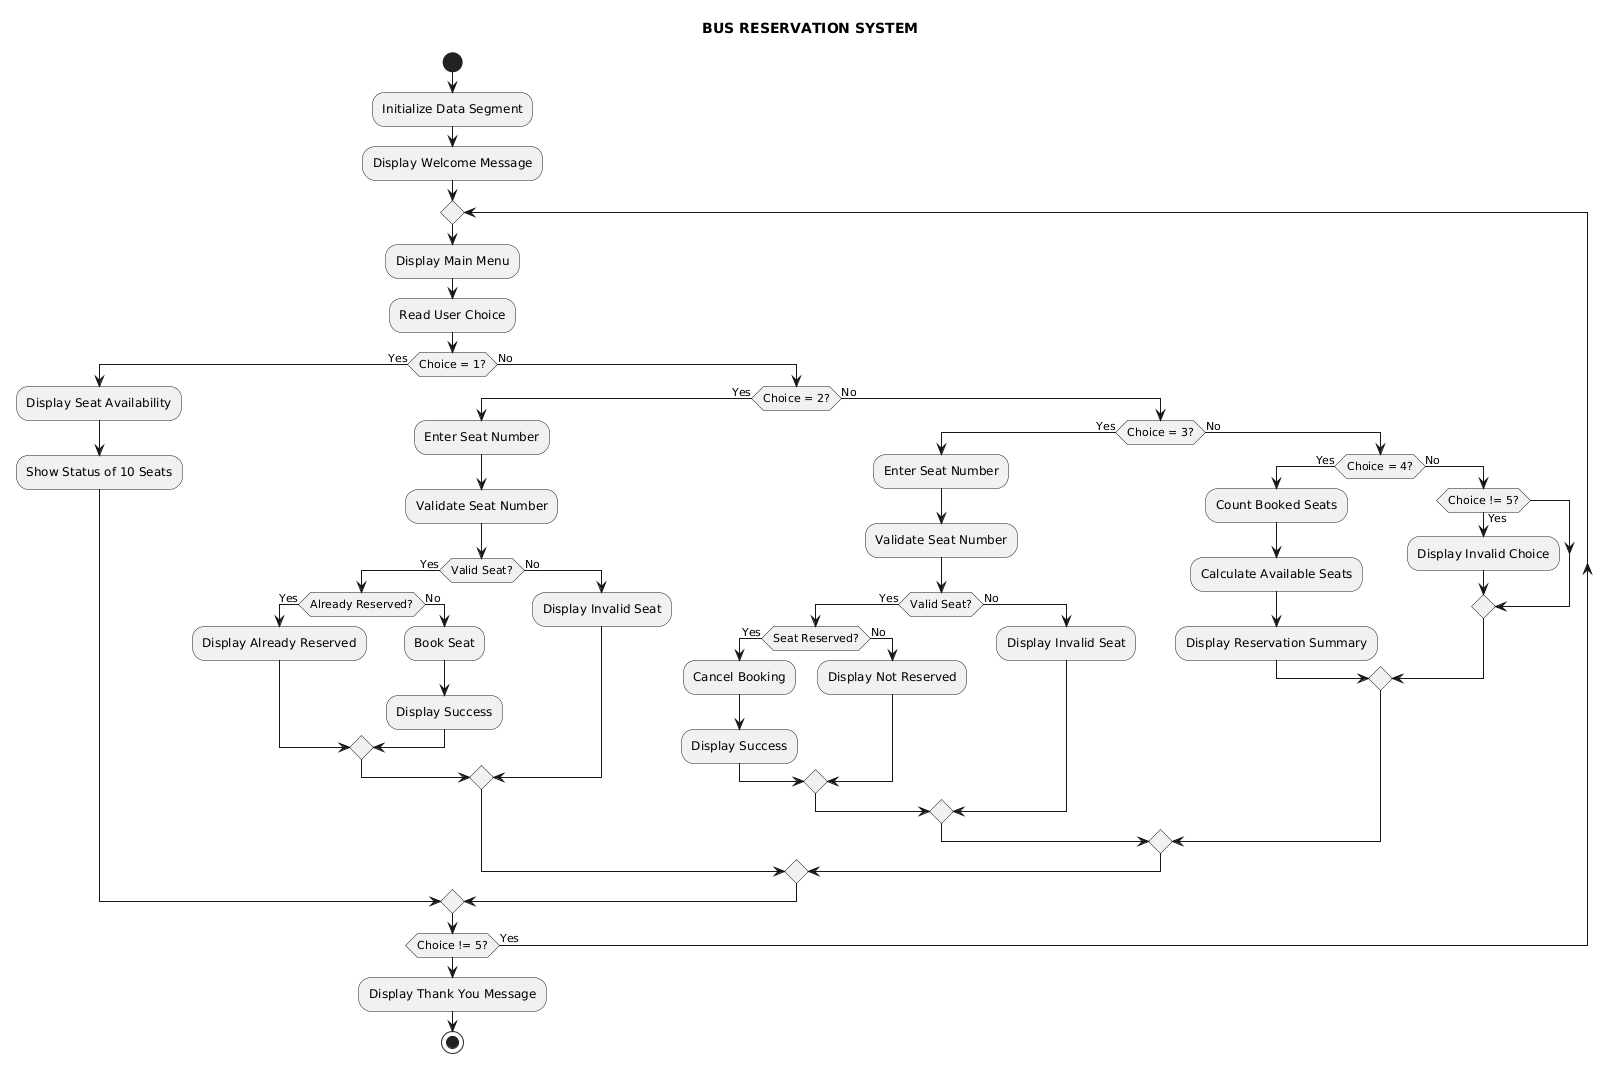

The diagram above was rendered by PlantUML. Its source (embedded in the PNG):
@startuml
title BUS RESERVATION SYSTEM

start

:Initialize Data Segment;
:Display Welcome Message;

repeat
    :Display Main Menu;
    :Read User Choice;

    if (Choice = 1?) then (Yes)
        :Display Seat Availability;
        :Show Status of 10 Seats;

    else (No)
        if (Choice = 2?) then (Yes)
            :Enter Seat Number;
            :Validate Seat Number;
            if (Valid Seat?) then (Yes)
                if (Already Reserved?) then (Yes)
                    :Display Already Reserved;
                else (No)
                    :Book Seat;
                    :Display Success;
                endif
            else (No)
                :Display Invalid Seat;
            endif

        else (No)
            if (Choice = 3?) then (Yes)
                :Enter Seat Number;
                :Validate Seat Number;
                if (Valid Seat?) then (Yes)
                    if (Seat Reserved?) then (Yes)
                        :Cancel Booking;
                        :Display Success;
                    else (No)
                        :Display Not Reserved;
                    endif
                else (No)
                    :Display Invalid Seat;
                endif

            else (No)
                if (Choice = 4?) then (Yes)
                    :Count Booked Seats;
                    :Calculate Available Seats;
                    :Display Reservation Summary;
                else (No)
                    if (Choice != 5?) then (Yes)
                        :Display Invalid Choice;
                    endif
                endif
            endif
        endif
    endif

repeat while (Choice != 5?) is (Yes)

:Display Thank You Message;
stop
@enduml